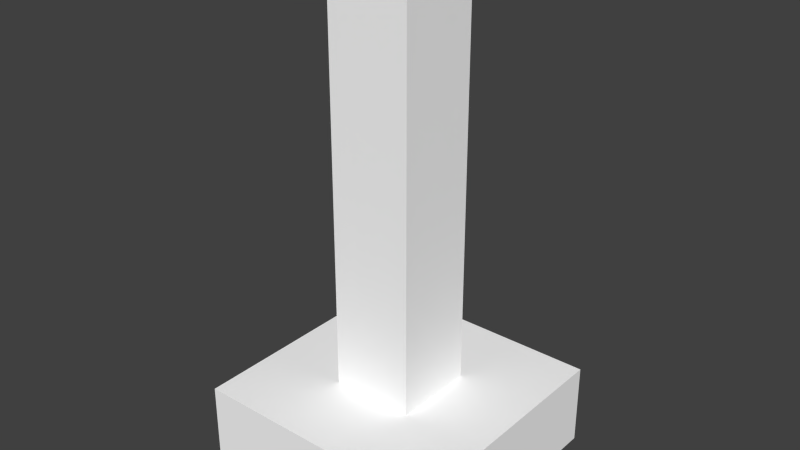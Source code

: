 # Source: roller3t.blend  (saved by Blender 2.72.0; exported with 4.5.12 LTS)
import bpy
from mathutils import Matrix  # noqa: F401  (used for matrix-valued properties, if any)

bpy.ops.wm.read_factory_settings(use_empty=True)
scene = bpy.context.scene
scene.name = 'Scene'

# ---- collections
col_collection_1 = bpy.data.collections.new('Collection 1'); scene.collection.children.link(col_collection_1)

# ---- materials (node trees are filled in below, after node groups)
mat_colobotmesh_mat_1 = bpy.data.materials.new('ColobotMesh_mat_1')
mat_colobotmesh_mat_1.alpha_threshold = 0.0
mat_colobotmesh_mat_1.use_transparent_shadow = False
mat_colobotmesh_mat_1.diffuse_color = (0.0, 0.0, 0.0, 1.0)
mat_colobotmesh_mat_1.specular_color = (0.0, 0.0, 0.0)
mat_colobotmesh_mat_1.roughness = 0.5
mat_colobotmesh_mat_2 = bpy.data.materials.new('ColobotMesh_mat_2')
mat_colobotmesh_mat_2.alpha_threshold = 0.0
mat_colobotmesh_mat_2.use_transparent_shadow = False
mat_colobotmesh_mat_2.diffuse_color = (1.0, 1.0, 1.0, 1.0)
mat_colobotmesh_mat_2.specular_color = (0.0, 0.0, 0.0)
mat_colobotmesh_mat_2.roughness = 0.5
mat_colobotmesh_mat_3 = bpy.data.materials.new('ColobotMesh_mat_3')
mat_colobotmesh_mat_3.alpha_threshold = 0.0
mat_colobotmesh_mat_3.use_transparent_shadow = False
mat_colobotmesh_mat_3.diffuse_color = (1.0, 1.0, 1.0, 1.0)
mat_colobotmesh_mat_3.specular_color = (0.0, 0.0, 0.0)
mat_colobotmesh_mat_3.roughness = 0.5

# ---- material node trees

# ---- world
world_world = bpy.data.worlds.new('World'); scene.world = world_world
world_world.color = (0.05088, 0.05088, 0.05088)
world_world.use_sun_shadow = False
world_world.sun_shadow_jitter_overblur = 0.0
world_world.cycles.sampling_method = 'MANUAL'
world_world.cycles.sample_map_resolution = 256

# ---- meshes
me_colobotmesh = bpy.data.meshes.new('ColobotMesh_')
me_colobotmesh.from_pydata([(-3.0, 0.0, 3.0), (3.0, 2.0, 3.0), (3.0, 2.0, -3.0), (3.0, 0.0, -3.0), (-3.0, 2.0, -3.0), (1.0, 12.0, -1.0), (1.0, 2.0, -1.0), (-1.0, 2.0, -1.0), (1.0, 12.0, 1.0), (1.0, 2.0, 1.0), (-3.0, 0.0, -3.0), (3.0, 0.0, 3.0), (-3.0, 2.0, 3.0), (-1.0, 12.0, 1.0), (-1.0, 12.0, -1.0), (-1.0, 2.0, 1.0)], [], [(5, 6, 7), (11, 0, 10), (10, 3, 11), (1, 2, 4), (4, 12, 1), (2, 3, 10), (10, 4, 2), (1, 11, 3), (3, 2, 1), (12, 0, 11), (11, 1, 12), (4, 10, 0), (0, 12, 4), (8, 5, 14), (14, 13, 8), (7, 14, 5), (8, 9, 6), (6, 5, 8), (13, 15, 9), (9, 8, 13), (14, 7, 15), (15, 13, 14)])
me_colobotmesh.polygons.foreach_set('material_index', [1, 0, 0, 1, 1, 1, 1, 1, 1, 1, 1, 1, 1, 2, 2, 1, 1, 1, 1, 1, 1, 1])
_uv = me_colobotmesh.uv_layers.new(name='UV_1')
_uv.uv.foreach_set('vector', [0.001953, 0.4629, 0.001953, 0.001953, 0.0918, 0.001953, 0.0, 1.0, 0.0, 1.0, 0.0, 1.0, 0.0, 1.0, 0.0, 1.0, 0.0, 1.0, 0.748, 0.5723, 0.748, 0.3262, 0.502, 0.3262, 0.502, 0.3262, 0.502, 0.5723, 0.748, 0.5723, 0.748, 0.666, 0.748, 0.5762, 0.502, 0.5762, 0.502, 0.5762, 0.502, 0.666, 0.748, 0.666, 0.748, 0.666, 0.748, 0.5762, 0.502, 0.5762, 0.502, 0.5762, 0.502, 0.666, 0.748, 0.666, 0.748, 0.666, 0.748, 0.5762, 0.502, 0.5762, 0.502, 0.5762, 0.502, 0.666, 0.748, 0.666, 0.748, 0.666, 0.748, 0.5762, 0.502, 0.5762, 0.502, 0.5762, 0.502, 0.666, 0.748, 0.666, 0.0, 1.0, 0.0, 1.0, 0.0, 1.0, 0.0, 1.0, 0.0, 1.0, 0.0, 1.0, 0.0918, 0.001953, 0.0918, 0.4629, 0.001953, 0.4629, 0.0957, 0.4629, 0.0957, 0.001953, 0.1855, 0.001953, 0.1855, 0.001953, 0.1855, 0.4629, 0.0957, 0.4629, 0.0918, 0.4629, 0.0918, 0.001953, 0.001953, 0.001953, 0.001953, 0.001953, 0.001953, 0.4629, 0.0918, 0.4629, 0.1855, 0.4629, 0.1855, 0.001953, 0.0957, 0.001953, 0.0957, 0.001953, 0.0957, 0.4629, 0.1855, 0.4629])
_uv.active_render = True
_uv = me_colobotmesh.uv_layers.new(name='UV_2')
_uv.uv.foreach_set('vector', [0.6667, 1.0, 0.6667, 0.1667, 0.3333, 0.1667, 1.0, 1.0, -1.49e-08, 1.0, -1.49e-08, 0.0, -1.49e-08, 0.0, 1.0, 0.0, 1.0, 1.0, 1.0, 1.0, 1.0, 0.0, -1.49e-08, 0.0, -1.49e-08, 0.0, -1.49e-08, 1.0, 1.0, 1.0, 1.0, 0.1667, 1.0, 0.0, -1.49e-08, 0.0, -1.49e-08, 0.0, -1.49e-08, 0.1667, 1.0, 0.1667, 1.0, 0.1667, 1.0, 0.0, -1.49e-08, 0.0, -1.49e-08, 0.0, -1.49e-08, 0.1667, 1.0, 0.1667, -1.49e-08, 0.1667, -1.49e-08, 0.0, 1.0, 0.0, 1.0, 0.0, 1.0, 0.1667, -1.49e-08, 0.1667, -1.49e-08, 0.1667, -1.49e-08, 0.0, 1.0, 0.0, 1.0, 0.0, 1.0, 0.1667, -1.49e-08, 0.1667, 0.6667, 0.6667, 0.6667, 0.3333, 0.3333, 0.3333, 0.3333, 0.3333, 0.3333, 0.6667, 0.6667, 0.6667, 0.3333, 0.1667, 0.3333, 1.0, 0.6667, 1.0, 0.6667, 1.0, 0.6667, 0.1667, 0.3333, 0.1667, 0.3333, 0.1667, 0.3333, 1.0, 0.6667, 1.0, 0.3333, 1.0, 0.3333, 0.1667, 0.6667, 0.1667, 0.6667, 0.1667, 0.6667, 1.0, 0.3333, 1.0, 0.3333, 1.0, 0.3333, 0.1667, 0.6667, 0.1667, 0.6667, 0.1667, 0.6667, 1.0, 0.3333, 1.0])
me_colobotmesh.materials.append(mat_colobotmesh_mat_1)
me_colobotmesh.materials.append(mat_colobotmesh_mat_2)
me_colobotmesh.materials.append(mat_colobotmesh_mat_3)
me_colobotmesh.use_remesh_preserve_volume = False
me_colobotmesh.use_remesh_preserve_attributes = False
me_colobotmesh.use_mirror_vertex_groups = False
me_colobotmesh.update()

# ---- objects
ob_colobotmesh_1 = bpy.data.objects.new('ColobotMesh_1', me_colobotmesh)

# ---- transforms, parenting, visibility, modifiers, constraints
ob_colobotmesh_1.location = (0.0, 0.0, 0.0)
ob_colobotmesh_1.rotation_euler = (1.571, 0.0, 0.0)
ob_colobotmesh_1.lineart.crease_threshold = 0.0

# ---- collection membership
col_collection_1.objects.link(ob_colobotmesh_1)

# ---- scene / render settings (as saved in the file)
scene.frame_start = 1; scene.frame_end = 250; scene.frame_set(1)
scene.render.engine = 'BLENDER_EEVEE_NEXT'
scene.render.resolution_percentage = 50
scene.render.dither_intensity = 0.0
scene.cycles.use_denoising = False
scene.cycles.samples = 10
scene.cycles.sampling_pattern = 'TABULATED_SOBOL'
scene.cycles.light_sampling_threshold = 0.0
scene.cycles.use_adaptive_sampling = False
scene.cycles.use_light_tree = False
scene.cycles.blur_glossy = 0.0
scene.cycles.pixel_filter_type = 'GAUSSIAN'
scene.cycles.sample_clamp_indirect = 0.0
scene.view_settings.view_transform = 'Standard'
bpy.context.view_layer.update()

# ---- added for rendering (the .blend has no active camera and no usable light): camera, sun
cam_auto = bpy.data.cameras.new('AutoCamera')
cam_auto.lens = 50.0
cam_auto.sensor_width = 36.0
cam_auto.clip_end = 1000.0
ob_auto_camera = bpy.data.objects.new('AutoCamera', cam_auto)
scene.collection.objects.link(ob_auto_camera)
ob_auto_camera.location = (13.598, -16.3176, 16.8784)
ob_auto_camera.rotation_euler = (1.09748, -7.21219e-08, 0.694738)
scene.camera = ob_auto_camera
light_auto_sun = bpy.data.lights.new('AutoSun', 'SUN')
light_auto_sun.energy = 3.0
light_auto_sun.angle = 0.0523599
ob_auto_sun = bpy.data.objects.new('AutoSun', light_auto_sun)
scene.collection.objects.link(ob_auto_sun)
ob_auto_sun.rotation_euler = (0.872665, 0.174533, 0.523599)
bpy.context.view_layer.update()
